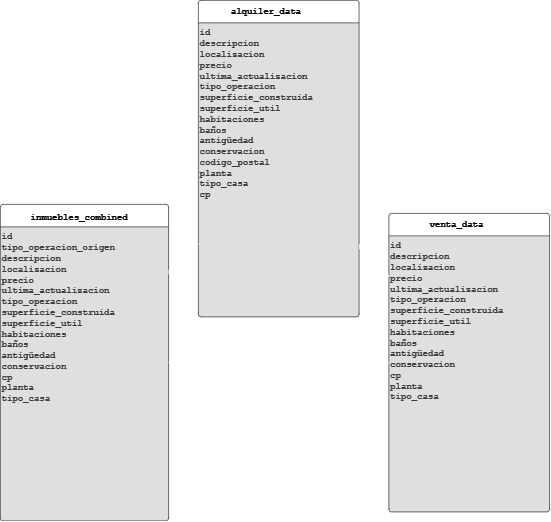

The diagram above was exported from draw.io. Its source (the exported page's mxGraphModel, read from the mxfile embedded in the PNG):
<mxGraphModel dx="1059" dy="549" grid="1" gridSize="10" guides="1" tooltips="1" connect="1" arrows="1" fold="1" page="1" pageScale="1" pageWidth="827" pageHeight="1169" math="0" shadow="0">
  <root>
    <mxCell id="0" />
    <mxCell id="1" parent="0" />
    <mxCell id="2" style="graphMlID=entity0;gradientDirection=east;shape=swimlane;startSize=30;rounded=1;arcSize=5;collapsible=0;fillColor=undefined;strokeColor=#c4c4c4;strokeWidth=1.0;swimlaneFillColor=#202020" parent="1" vertex="1">
      <mxGeometry x="304" y="40" width="214.24" height="422" as="geometry" />
    </mxCell>
    <mxCell id="0.0.0" value="id&lt;br/&gt;descripcion&lt;br/&gt;localizacion&lt;br/&gt;precio&lt;br/&gt;ultima_actualizacion&lt;br/&gt;tipo_operacion&lt;br/&gt;superficie_construida&lt;br/&gt;superficie_util&lt;br/&gt;habitaciones&lt;br/&gt;baños&lt;br/&gt;antigüedad&lt;br/&gt;conservacion&lt;br/&gt;codigo_postal&lt;br/&gt;planta&lt;br/&gt;tipo_casa&lt;br/&gt;cp&amp;#x9;&amp;#x9;&amp;#x9;&amp;#x9;&amp;#x9;&amp;#x9;" style="text;html=1;spacing=0;align=left;fontFamily=courier;fontSize=12;fontStyle=0;=center;fontColor=#c4c4c4" parent="2" vertex="1">
      <mxGeometry x="2" y="31.66796875" width="180" height="364" as="geometry" />
    </mxCell>
    <mxCell id="0.0.1" value="alquiler_data" style="text;html=1;spacing=0;align=center;fontFamily=courier;fontSize=12;fontStyle=0;=center;fontColor=#ffffff" parent="2" vertex="1">
      <mxGeometry y="4" width="180" height="26" as="geometry" />
    </mxCell>
    <mxCell id="3" style="graphMlID=entity1;gradientDirection=east;shape=swimlane;startSize=30;rounded=1;arcSize=5;collapsible=0;fillColor=undefined;strokeColor=#c4c4c4;strokeWidth=1.0;swimlaneFillColor=#202020" parent="1" vertex="1">
      <mxGeometry x="40" y="312" width="224.24" height="422" as="geometry" />
    </mxCell>
    <mxCell id="0.1.0" value="id&lt;br/&gt;tipo_operacion_origen&lt;br/&gt;descripcion&lt;br/&gt;localizacion&lt;br/&gt;precio&lt;br/&gt;ultima_actualizacion&lt;br/&gt;tipo_operacion&lt;br/&gt;superficie_construida&lt;br/&gt;superficie_util&lt;br/&gt;habitaciones&lt;br/&gt;baños&lt;br/&gt;antigüedad&lt;br/&gt;conservacion&lt;br/&gt;cp&lt;br/&gt;planta&lt;br/&gt;tipo_casa&amp;#x9;&amp;#x9;&amp;#x9;&amp;#x9;&amp;#x9;&amp;#x9;" style="text;html=1;spacing=0;align=left;fontFamily=courier;fontSize=12;fontStyle=0;=center;fontColor=#c4c4c4" parent="3" vertex="1">
      <mxGeometry x="2" y="31.66796875" width="190" height="364" as="geometry" />
    </mxCell>
    <mxCell id="0.1.1" value="inmuebles_combined" style="text;html=1;spacing=0;align=center;fontFamily=courier;fontSize=12;fontStyle=0;=center;fontColor=#ffffff" parent="3" vertex="1">
      <mxGeometry x="10" y="5.67" width="190" height="26" as="geometry" />
    </mxCell>
    <mxCell id="4" style="graphMlID=entity2;gradientDirection=east;shape=swimlane;startSize=30;rounded=1;arcSize=5;collapsible=0;fillColor=undefined;strokeColor=#c4c4c4;strokeWidth=1.0;swimlaneFillColor=#202020" parent="1" vertex="1">
      <mxGeometry x="558" y="324" width="214.24" height="398" as="geometry" />
    </mxCell>
    <mxCell id="0.2.0" value="id&lt;br/&gt;descripcion&lt;br/&gt;localizacion&lt;br/&gt;precio&lt;br/&gt;ultima_actualizacion&lt;br/&gt;tipo_operacion&lt;br/&gt;superficie_construida&lt;br/&gt;superficie_util&lt;br/&gt;habitaciones&lt;br/&gt;baños&lt;br/&gt;antigüedad&lt;br/&gt;conservacion&lt;br/&gt;cp&lt;br/&gt;planta&lt;br/&gt;tipo_casa&amp;#x9;&amp;#x9;&amp;#x9;&amp;#x9;&amp;#x9;&amp;#x9;" style="text;html=1;spacing=0;align=left;fontFamily=courier;fontSize=12;fontStyle=0;=center;fontColor=#c4c4c4" parent="4" vertex="1">
      <mxGeometry x="2" y="31.66796875" width="180" height="340" as="geometry" />
    </mxCell>
    <mxCell id="0.2.1" value="venta_data" style="text;html=1;spacing=0;align=center;fontFamily=courier;fontSize=12;fontStyle=0;=center;fontColor=#ffffff" parent="4" vertex="1">
      <mxGeometry y="4" width="180" height="26" as="geometry" />
    </mxCell>
    <mxCell id="5" value="" style="graphMlID=edge0-0;rounded=0;endArrow=classic;strokeColor=#000000;strokeWidth=1.0;startArrow=none;startFill=1;endFill=1" parent="1" source="2" target="3" edge="1">
      <mxGeometry relative="1" as="geometry" />
    </mxCell>
    <mxCell id="6" value="" style="graphMlID=edge0-1;rounded=0;endArrow=classic;strokeColor=#000000;dashed=1;dashPattern=3 1;strokeWidth=1.0;startArrow=diamond;startFill=0;endFill=1" parent="1" source="2" target="4" edge="1">
      <mxGeometry relative="1" as="geometry" />
    </mxCell>
    <mxCell id="7" value="" style="graphMlID=edge1-0;rounded=0;endArrow=classic;strokeColor=#000000;dashed=1;dashPattern=3 1;strokeWidth=1.0;startArrow=diamond;startFill=0;endFill=1" parent="1" source="3" target="2" edge="1">
      <mxGeometry relative="1" as="geometry" />
    </mxCell>
    <mxCell id="8" value="" style="graphMlID=edge1-1;rounded=0;endArrow=classic;strokeColor=#000000;dashed=1;dashPattern=3 1;strokeWidth=1.0;startArrow=diamond;startFill=0;endFill=1" parent="1" source="3" target="4" edge="1">
      <mxGeometry relative="1" as="geometry" />
    </mxCell>
    <mxCell id="9" value="" style="graphMlID=edge1-2;rounded=0;endArrow=classic;strokeColor=#000000;dashed=1;dashPattern=3 1;strokeWidth=1.0;startArrow=diamond;startFill=0;endFill=1" parent="1" source="3" target="4" edge="1">
      <mxGeometry relative="1" as="geometry" />
    </mxCell>
    <mxCell id="10" value="" style="graphMlID=edge1-3;rounded=0;endArrow=classic;strokeColor=#000000;strokeWidth=1.0;startArrow=none;startFill=1;endFill=1" parent="1" source="3" target="4" edge="1">
      <mxGeometry relative="1" as="geometry" />
    </mxCell>
    <mxCell id="11" value="" style="graphMlID=edge2-0;rounded=0;endArrow=classic;strokeColor=#000000;dashed=1;dashPattern=3 1;strokeWidth=1.0;startArrow=diamond;startFill=0;endFill=1" parent="1" source="4" target="3" edge="1">
      <mxGeometry relative="1" as="geometry" />
    </mxCell>
    <mxCell id="12" value="" style="graphMlID=edge2-1;rounded=0;endArrow=classic;strokeColor=#000000;strokeWidth=1.0;startArrow=none;startFill=1;endFill=1" parent="1" source="4" target="2" edge="1">
      <mxGeometry relative="1" as="geometry" />
    </mxCell>
  </root>
</mxGraphModel>